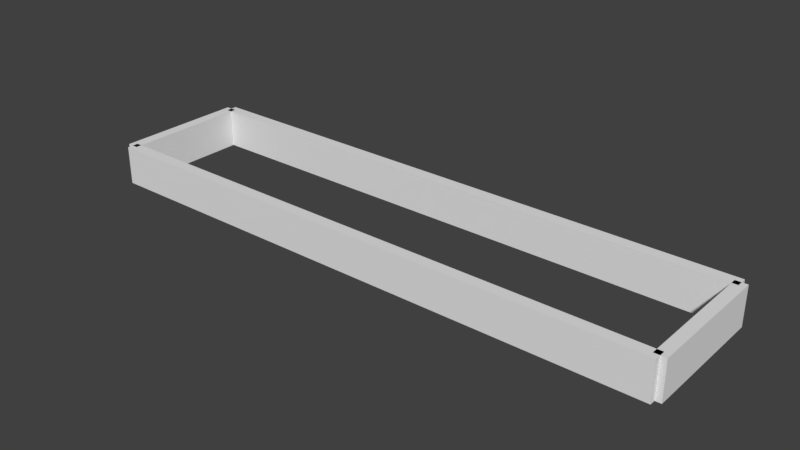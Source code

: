 # Source: approximate_library_space.blend  (saved by Blender 2.79.0; exported with 4.5.12 LTS)
import bpy
from mathutils import Matrix  # noqa: F401  (used for matrix-valued properties, if any)

bpy.ops.wm.read_factory_settings(use_empty=True)
scene = bpy.context.scene
scene.name = 'Scene'

# ---- collections
col_collection_1 = bpy.data.collections.new('Collection 1'); scene.collection.children.link(col_collection_1)

# ---- world
world_world = bpy.data.worlds.new('World'); scene.world = world_world
world_world.color = (0.05088, 0.05088, 0.05088)
world_world.use_sun_shadow = False
world_world.sun_shadow_jitter_overblur = 0.0
world_world.cycles.sampling_method = 'MANUAL'

# ---- meshes
me_cube_004 = bpy.data.meshes.new('Cube.004')
me_cube_004.from_pydata([(-1.0, -1.0, -1.0), (-1.0, -1.0, 1.0), (-1.0, 1.0, -1.0), (-1.0, 1.0, 1.0), (1.0, -1.0, -1.0), (1.0, -1.0, 1.0), (1.0, 1.0, -1.0), (1.0, 1.0, 1.0)], [], [(0, 1, 3, 2), (2, 3, 7, 6), (6, 7, 5, 4), (4, 5, 1, 0), (2, 6, 4, 0), (7, 3, 1, 5)])
me_cube_004.use_remesh_preserve_volume = False
me_cube_004.use_remesh_preserve_attributes = False
me_cube_004.use_mirror_vertex_groups = False
me_cube_004.update()
me_cube_003 = bpy.data.meshes.new('Cube.003')
me_cube_003.from_pydata([(-1.0, -1.0, -1.0), (-1.0, -1.0, 1.0), (-1.0, 1.0, -1.0), (-1.0, 1.0, 1.0), (1.0, -1.0, -1.0), (1.0, -1.0, 1.0), (1.0, 1.0, -1.0), (1.0, 1.0, 1.0)], [], [(0, 1, 3, 2), (2, 3, 7, 6), (6, 7, 5, 4), (4, 5, 1, 0), (2, 6, 4, 0), (7, 3, 1, 5)])
me_cube_003.use_remesh_preserve_volume = False
me_cube_003.use_remesh_preserve_attributes = False
me_cube_003.use_mirror_vertex_groups = False
me_cube_003.update()
me_cube_002 = bpy.data.meshes.new('Cube.002')
me_cube_002.from_pydata([(-1.0, -1.0, -1.0), (-1.0, -1.0, 1.0), (-1.0, 1.0, -1.0), (-1.0, 1.0, 1.0), (1.0, -1.0, -1.0), (1.0, -1.0, 1.0), (1.0, 1.0, -1.0), (1.0, 1.0, 1.0)], [], [(0, 1, 3, 2), (2, 3, 7, 6), (6, 7, 5, 4), (4, 5, 1, 0), (2, 6, 4, 0), (7, 3, 1, 5)])
me_cube_002.use_remesh_preserve_volume = False
me_cube_002.use_remesh_preserve_attributes = False
me_cube_002.use_mirror_vertex_groups = False
me_cube_002.update()
me_cube_001 = bpy.data.meshes.new('Cube.001')
me_cube_001.from_pydata([(-1.0, -1.0, -1.0), (-1.0, -1.0, 1.0), (-1.0, 1.0, -1.0), (-1.0, 1.0, 1.0), (1.0, -1.0, -1.0), (1.0, -1.0, 1.0), (1.0, 1.0, -1.0), (1.0, 1.0, 1.0)], [], [(0, 1, 3, 2), (2, 3, 7, 6), (6, 7, 5, 4), (4, 5, 1, 0), (2, 6, 4, 0), (7, 3, 1, 5)])
me_cube_001.use_remesh_preserve_volume = False
me_cube_001.use_remesh_preserve_attributes = False
me_cube_001.use_mirror_vertex_groups = False
me_cube_001.update()

# ---- objects
ob_wall4 = bpy.data.objects.new('wall4', me_cube_004)
ob_wall2 = bpy.data.objects.new('wall2', me_cube_003)
ob_wall3 = bpy.data.objects.new('wall3', me_cube_002)
ob_wall1 = bpy.data.objects.new('wall1', me_cube_001)

# ---- transforms, parenting, visibility, modifiers, constraints
ob_wall4.location = (7.5, 1.7, 0.5)
ob_wall4.rotation_euler = (0.0, 0.0, 1.571)
ob_wall4.scale = (1.7, 0.15, 0.5)
ob_wall4.lineart.crease_threshold = 0.0
ob_wall2.location = (0.0, 3.4, 0.5)
ob_wall2.scale = (7.5, 0.15, 0.5)
ob_wall2.lineart.crease_threshold = 0.0
ob_wall3.location = (-7.5, 1.7, 0.5)
ob_wall3.rotation_euler = (0.0, 0.0, 1.571)
ob_wall3.scale = (1.7, 0.15, 0.5)
ob_wall3.lineart.crease_threshold = 0.0
ob_wall1.location = (0.0, 0.0, 0.5)
ob_wall1.scale = (7.5, 0.15, 0.5)
ob_wall1.lineart.crease_threshold = 0.0

# ---- collection membership
col_collection_1.objects.link(ob_wall4)
col_collection_1.objects.link(ob_wall2)
col_collection_1.objects.link(ob_wall3)
col_collection_1.objects.link(ob_wall1)

# ---- scene / render settings (as saved in the file)
scene.frame_start = 1; scene.frame_end = 250; scene.frame_set(1)
scene.render.engine = 'BLENDER_EEVEE_NEXT'
scene.render.resolution_percentage = 50
scene.render.dither_intensity = 0.0
scene.cycles.use_denoising = False
scene.cycles.samples = 128
scene.cycles.sampling_pattern = 'TABULATED_SOBOL'
scene.cycles.use_adaptive_sampling = False
scene.cycles.use_light_tree = False
scene.cycles.blur_glossy = 0.0
scene.cycles.sample_clamp_indirect = 0.0
scene.view_settings.view_transform = 'Standard'
bpy.context.view_layer.update()

# ---- added for rendering (the .blend has no active camera and no usable light): camera, sun
cam_auto = bpy.data.cameras.new('AutoCamera')
cam_auto.lens = 50.0
cam_auto.sensor_width = 36.0
cam_auto.clip_end = 1000.0
ob_auto_camera = bpy.data.objects.new('AutoCamera', cam_auto)
scene.collection.objects.link(ob_auto_camera)
ob_auto_camera.location = (14.5933, -15.812, 12.1747)
ob_auto_camera.rotation_euler = (1.09748, -7.21219e-08, 0.694738)
scene.camera = ob_auto_camera
light_auto_sun = bpy.data.lights.new('AutoSun', 'SUN')
light_auto_sun.energy = 3.0
light_auto_sun.angle = 0.0523599
ob_auto_sun = bpy.data.objects.new('AutoSun', light_auto_sun)
scene.collection.objects.link(ob_auto_sun)
ob_auto_sun.rotation_euler = (0.872665, 0.174533, 0.523599)
bpy.context.view_layer.update()

